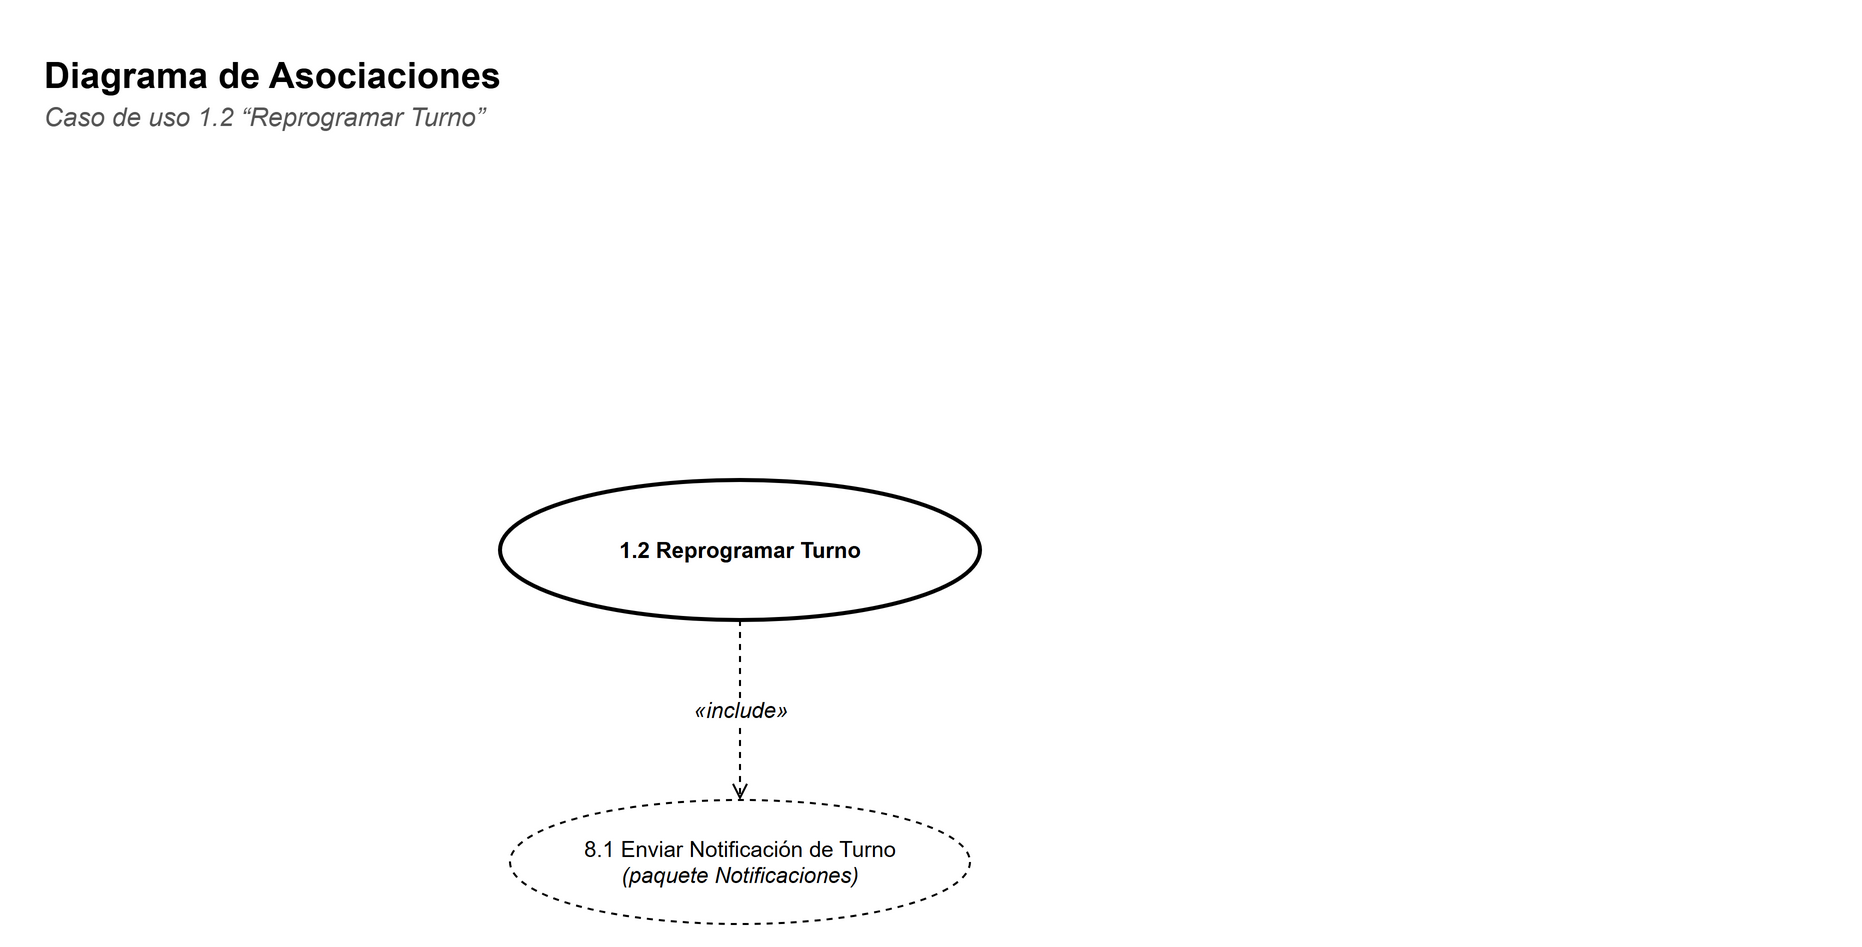

The diagram above was exported from draw.io. Its source (the exported page's mxGraphModel, read from the mxfile embedded in the PNG):
<mxGraphModel dx="1400" dy="900" grid="1" gridSize="10" guides="1" tooltips="1" connect="1" arrows="1" fold="1" page="1" pageScale="1" pageWidth="760" pageHeight="560" background="#FFFFFF" math="0" shadow="0">
  <root>
    <mxCell id="0" />
    <mxCell id="1" parent="0" />
    <mxCell id="c3" value="&lt;b&gt;Diagrama de Asociaciones&lt;/b&gt;" style="text;html=1;strokeColor=none;fillColor=none;align=left;verticalAlign=top;whiteSpace=wrap;fontFamily=Helvetica;fontSize=18;" vertex="1" parent="1">
      <mxGeometry x="30" y="30" width="900" height="26" as="geometry" />
    </mxCell>
    <mxCell id="c4" value="&lt;i&gt;Caso de uso 1.2 “Reprogramar Turno”&lt;/i&gt;" style="text;html=1;strokeColor=none;fillColor=none;align=left;verticalAlign=top;whiteSpace=wrap;fontFamily=Helvetica;fontSize=13;fontColor=#555555;" vertex="1" parent="1">
      <mxGeometry x="30" y="54" width="900" height="20" as="geometry" />
    </mxCell>
    <mxCell id="c5" value="&lt;b&gt;1.2 Reprogramar Turno&lt;/b&gt;" style="ellipse;whiteSpace=wrap;html=1;fillColor=#FFFFFF;strokeColor=#000000;fontFamily=Helvetica;fontSize=11;strokeWidth=2;" vertex="1" parent="1">
      <mxGeometry x="260" y="250" width="240" height="70" as="geometry" />
    </mxCell>
    <mxCell id="c6" value="8.1 Enviar Notificación de Turno&lt;br&gt;&lt;i&gt;(paquete Notificaciones)&lt;/i&gt;" style="ellipse;whiteSpace=wrap;html=1;fillColor=#FFFFFF;strokeColor=#000000;fontFamily=Helvetica;fontSize=11;dashed=1;" vertex="1" parent="1">
      <mxGeometry x="265.0" y="410" width="230" height="62" as="geometry" />
    </mxCell>
    <mxCell id="c7" value="«include»" style="edgeStyle=none;html=1;endArrow=open;endFill=0;strokeColor=#000000;fontFamily=Helvetica;fontSize=11;labelBackgroundColor=#FFFFFF;dashed=1;fontStyle=2;" edge="1" parent="1" source="c5" target="c6">
      <mxGeometry relative="1" as="geometry" />
    </mxCell>
  </root>
</mxGraphModel>